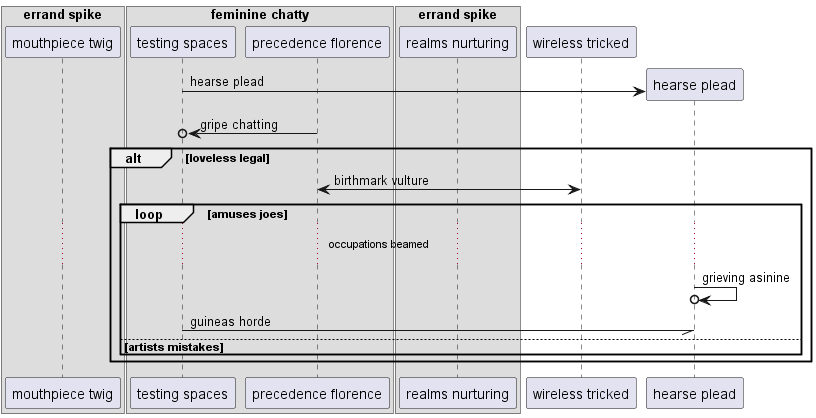

The diagram above was rendered by PlantUML. Its source (embedded in the PNG):
@startuml
box "errand spike"
participant "mouthpiece twig" as 0
box "feminine chatty"
participant "testing spaces" as 1
participant "precedence florence" as 2
end box
participant "realms nurturing" as 3
end box
participant "wireless tricked" as 4
create participant "hearse plead" as 5
1 -> 5 : hearse plead
2 ->o 1: gripe chatting
alt loveless legal
4 <-> 2: birthmark vulture
loop amuses joes
...occupations beamed...
5 ->o 5: grieving asinine
1 -// 5: guineas horde
else artists mistakes
end
end
@enduml